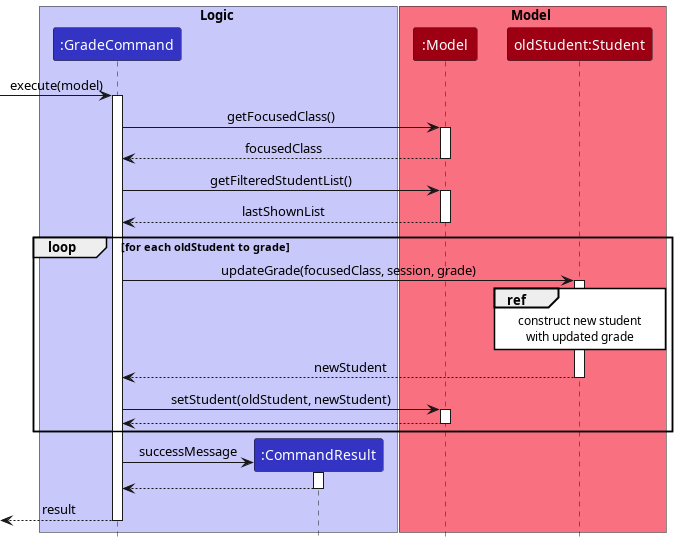

The diagram above was rendered by PlantUML. Its source (embedded in the PNG):
@startuml
!include style.puml

box Logic LOGIC_COLOR_T1
participant ":GradeCommand" as GradeCommand LOGIC_COLOR
participant ":CommandResult" as CommandResult LOGIC_COLOR
end box

box Model MODEL_COLOR_T1
participant ":Model" as Model MODEL_COLOR
participant "oldStudent:Student" as OldStudent MODEL_COLOR
end box

[-> GradeCommand: execute(model)
activate GradeCommand

GradeCommand -> Model: getFocusedClass()
activate Model
Model --> GradeCommand: focusedClass
deactivate Model

GradeCommand -> Model: getFilteredStudentList()
activate Model
Model --> GradeCommand: lastShownList
deactivate Model

loop for each oldStudent to grade
    GradeCommand -> OldStudent: updateGrade(focusedClass, session, grade)
    activate OldStudent

    ref over OldStudent
        construct new student
        with updated grade
    end ref

    OldStudent --> GradeCommand: newStudent
    deactivate OldStudent

    GradeCommand -> Model: setStudent(oldStudent, newStudent)
    activate Model
    Model --> GradeCommand
    deactivate Model
end

create CommandResult
GradeCommand -> CommandResult: successMessage
activate CommandResult

CommandResult --> GradeCommand
deactivate CommandResult

GradeCommand -->[: result
deactivate GradeCommand

@enduml